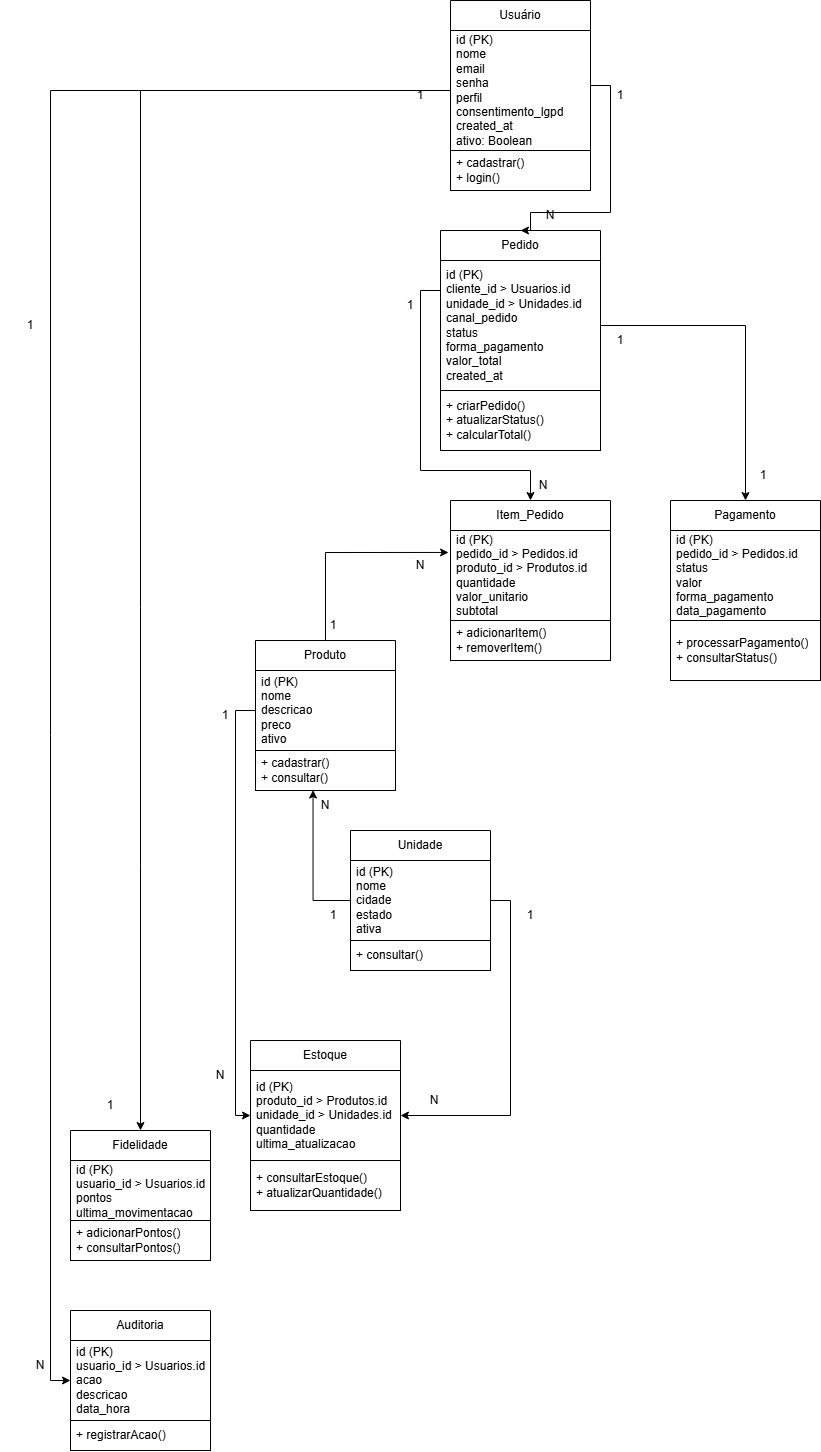

The diagram above was exported from draw.io. Its source (the exported page's mxGraphModel, read from the mxfile embedded in the PNG):
<mxGraphModel dx="1521" dy="841" grid="1" gridSize="10" guides="1" tooltips="1" connect="1" arrows="1" fold="1" page="1" pageScale="1" pageWidth="827" pageHeight="1169" math="0" shadow="0">
  <root>
    <mxCell id="0" />
    <mxCell id="1" parent="0" />
    <mxCell id="siJelJc7L0xHiukvfq5J-1" parent="1" style="swimlane;fontStyle=0;childLayout=stackLayout;horizontal=1;startSize=30;horizontalStack=0;resizeParent=1;resizeParentMax=0;resizeLast=0;collapsible=1;marginBottom=0;whiteSpace=wrap;html=1;" value="Usuário" vertex="1">
      <mxGeometry height="190" width="140" x="964" y="298" as="geometry" />
    </mxCell>
    <mxCell id="siJelJc7L0xHiukvfq5J-2" parent="siJelJc7L0xHiukvfq5J-1" style="text;strokeColor=none;fillColor=none;align=left;verticalAlign=middle;spacingLeft=4;spacingRight=4;overflow=hidden;points=[[0,0.5],[1,0.5]];portConstraint=eastwest;rotatable=0;whiteSpace=wrap;html=1;" value="&lt;div&gt;id (PK)&lt;/div&gt;&lt;div&gt;nome&lt;/div&gt;&lt;div&gt;email&lt;/div&gt;&lt;div&gt;senha&lt;/div&gt;&lt;div&gt;perfil&lt;/div&gt;&lt;div&gt;consentimento_lgpd&lt;/div&gt;&lt;div&gt;created_at&lt;/div&gt;&lt;div&gt;ativo: Boolean&lt;/div&gt;" vertex="1">
      <mxGeometry height="120" width="140" y="30" as="geometry" />
    </mxCell>
    <mxCell id="siJelJc7L0xHiukvfq5J-3" parent="siJelJc7L0xHiukvfq5J-1" style="text;strokeColor=default;fillColor=none;align=left;verticalAlign=middle;spacingLeft=4;spacingRight=4;overflow=hidden;points=[[0,0.5],[1,0.5]];portConstraint=eastwest;rotatable=0;whiteSpace=wrap;html=1;" value="&lt;div&gt;+ cadastrar()&lt;/div&gt;&lt;div&gt;+ login()&lt;/div&gt;" vertex="1">
      <mxGeometry height="40" width="140" y="150" as="geometry" />
    </mxCell>
    <mxCell id="siJelJc7L0xHiukvfq5J-4" parent="1" style="swimlane;fontStyle=0;childLayout=stackLayout;horizontal=1;startSize=30;horizontalStack=0;resizeParent=1;resizeParentMax=0;resizeLast=0;collapsible=1;marginBottom=0;whiteSpace=wrap;html=1;" value="Pedido" vertex="1">
      <mxGeometry height="220" width="160" x="954" y="528" as="geometry" />
    </mxCell>
    <mxCell id="siJelJc7L0xHiukvfq5J-5" parent="siJelJc7L0xHiukvfq5J-4" style="text;strokeColor=none;fillColor=none;align=left;verticalAlign=middle;spacingLeft=4;spacingRight=4;overflow=hidden;points=[[0,0.5],[1,0.5]];portConstraint=eastwest;rotatable=0;whiteSpace=wrap;html=1;" value="&lt;div&gt;id&amp;nbsp;&lt;span style=&quot;background-color: transparent; color: light-dark(rgb(0, 0, 0), rgb(255, 255, 255));&quot;&gt;(PK)&lt;/span&gt;&lt;/div&gt;&lt;div&gt;cliente_id &amp;gt;&amp;nbsp;Usuarios.id&lt;/div&gt;&lt;div&gt;unidade_id &amp;gt;&amp;nbsp;Unidades.id&lt;/div&gt;&lt;div&gt;canal_pedido&lt;/div&gt;&lt;div&gt;status&lt;/div&gt;&lt;div&gt;forma_pagamento&lt;/div&gt;&lt;div&gt;valor_total&lt;/div&gt;&lt;div&gt;created_at&lt;/div&gt;" vertex="1">
      <mxGeometry height="130" width="160" y="30" as="geometry" />
    </mxCell>
    <mxCell id="siJelJc7L0xHiukvfq5J-6" parent="siJelJc7L0xHiukvfq5J-4" style="text;strokeColor=default;fillColor=none;align=left;verticalAlign=middle;spacingLeft=4;spacingRight=4;overflow=hidden;points=[[0,0.5],[1,0.5]];portConstraint=eastwest;rotatable=0;whiteSpace=wrap;html=1;" value="&lt;div&gt;+ criarPedido()&lt;/div&gt;&lt;div&gt;+ atualizarStatus()&lt;/div&gt;&lt;div&gt;+ calcularTotal()&lt;/div&gt;" vertex="1">
      <mxGeometry height="60" width="160" y="160" as="geometry" />
    </mxCell>
    <mxCell id="siJelJc7L0xHiukvfq5J-7" parent="1" style="swimlane;fontStyle=0;childLayout=stackLayout;horizontal=1;startSize=30;horizontalStack=0;resizeParent=1;resizeParentMax=0;resizeLast=0;collapsible=1;marginBottom=0;whiteSpace=wrap;html=1;" value="Item&lt;span style=&quot;background-color: transparent; color: light-dark(rgb(0, 0, 0), rgb(255, 255, 255));&quot;&gt;_Pedido&lt;/span&gt;" vertex="1">
      <mxGeometry height="160" width="160" x="964" y="798" as="geometry" />
    </mxCell>
    <mxCell id="siJelJc7L0xHiukvfq5J-8" parent="siJelJc7L0xHiukvfq5J-7" style="text;strokeColor=none;fillColor=none;align=left;verticalAlign=middle;spacingLeft=4;spacingRight=4;overflow=hidden;points=[[0,0.5],[1,0.5]];portConstraint=eastwest;rotatable=0;whiteSpace=wrap;html=1;" value="&lt;div&gt;id&amp;nbsp;&lt;span style=&quot;background-color: transparent; color: light-dark(rgb(0, 0, 0), rgb(255, 255, 255));&quot;&gt;(PK)&lt;/span&gt;&lt;/div&gt;&lt;div&gt;pedido_id &amp;gt;&amp;nbsp;Pedidos.id&lt;/div&gt;&lt;div&gt;produto_id &amp;gt;&amp;nbsp;Produtos.id&lt;/div&gt;&lt;div&gt;quantidade&lt;/div&gt;&lt;div&gt;valor_unitario&lt;/div&gt;&lt;div&gt;subtotal&lt;/div&gt;" vertex="1">
      <mxGeometry height="90" width="160" y="30" as="geometry" />
    </mxCell>
    <mxCell id="siJelJc7L0xHiukvfq5J-9" parent="siJelJc7L0xHiukvfq5J-7" style="text;strokeColor=default;fillColor=none;align=left;verticalAlign=middle;spacingLeft=4;spacingRight=4;overflow=hidden;points=[[0,0.5],[1,0.5]];portConstraint=eastwest;rotatable=0;whiteSpace=wrap;html=1;" value="&lt;div&gt;+ adicionarItem()&lt;/div&gt;&lt;div&gt;+ removerItem()&lt;/div&gt;" vertex="1">
      <mxGeometry height="40" width="160" y="120" as="geometry" />
    </mxCell>
    <mxCell id="siJelJc7L0xHiukvfq5J-10" parent="1" style="swimlane;fontStyle=0;childLayout=stackLayout;horizontal=1;startSize=30;horizontalStack=0;resizeParent=1;resizeParentMax=0;resizeLast=0;collapsible=1;marginBottom=0;whiteSpace=wrap;html=1;" value="Pagamento" vertex="1">
      <mxGeometry height="180" width="150" x="1184" y="798" as="geometry" />
    </mxCell>
    <mxCell id="siJelJc7L0xHiukvfq5J-11" parent="siJelJc7L0xHiukvfq5J-10" style="text;strokeColor=none;fillColor=none;align=left;verticalAlign=middle;spacingLeft=4;spacingRight=4;overflow=hidden;points=[[0,0.5],[1,0.5]];portConstraint=eastwest;rotatable=0;whiteSpace=wrap;html=1;" value="&lt;div&gt;id&amp;nbsp;&lt;span style=&quot;background-color: transparent; color: light-dark(rgb(0, 0, 0), rgb(255, 255, 255));&quot;&gt;(PK)&lt;/span&gt;&lt;/div&gt;&lt;div&gt;pedido_id &amp;gt;&amp;nbsp;Pedidos.id&lt;/div&gt;&lt;div&gt;status&lt;/div&gt;&lt;div&gt;valor&lt;/div&gt;&lt;div&gt;forma_pagamento&lt;/div&gt;&lt;div&gt;data_pagamento&lt;/div&gt;" vertex="1">
      <mxGeometry height="90" width="150" y="30" as="geometry" />
    </mxCell>
    <mxCell id="siJelJc7L0xHiukvfq5J-12" parent="siJelJc7L0xHiukvfq5J-10" style="text;strokeColor=default;fillColor=none;align=left;verticalAlign=middle;spacingLeft=4;spacingRight=4;overflow=hidden;points=[[0,0.5],[1,0.5]];portConstraint=eastwest;rotatable=0;whiteSpace=wrap;html=1;" value="&lt;div&gt;+ processarPagamento()&lt;/div&gt;&lt;div&gt;+ consultarStatus()&lt;/div&gt;" vertex="1">
      <mxGeometry height="60" width="150" y="120" as="geometry" />
    </mxCell>
    <mxCell id="siJelJc7L0xHiukvfq5J-13" parent="1" style="swimlane;fontStyle=0;childLayout=stackLayout;horizontal=1;startSize=30;horizontalStack=0;resizeParent=1;resizeParentMax=0;resizeLast=0;collapsible=1;marginBottom=0;whiteSpace=wrap;html=1;" value="Produto" vertex="1">
      <mxGeometry height="150" width="140" x="769" y="938" as="geometry" />
    </mxCell>
    <mxCell id="siJelJc7L0xHiukvfq5J-14" parent="siJelJc7L0xHiukvfq5J-13" style="text;strokeColor=none;fillColor=none;align=left;verticalAlign=middle;spacingLeft=4;spacingRight=4;overflow=hidden;points=[[0,0.5],[1,0.5]];portConstraint=eastwest;rotatable=0;whiteSpace=wrap;html=1;" value="&lt;div&gt;id&amp;nbsp;&lt;span style=&quot;background-color: transparent; color: light-dark(rgb(0, 0, 0), rgb(255, 255, 255));&quot;&gt;(PK)&lt;/span&gt;&lt;/div&gt;&lt;div&gt;nome&lt;/div&gt;&lt;div&gt;descricao&lt;/div&gt;&lt;div&gt;preco&lt;/div&gt;&lt;div&gt;ativo&lt;/div&gt;" vertex="1">
      <mxGeometry height="80" width="140" y="30" as="geometry" />
    </mxCell>
    <mxCell id="siJelJc7L0xHiukvfq5J-15" parent="siJelJc7L0xHiukvfq5J-13" style="text;strokeColor=default;fillColor=none;align=left;verticalAlign=middle;spacingLeft=4;spacingRight=4;overflow=hidden;points=[[0,0.5],[1,0.5]];portConstraint=eastwest;rotatable=0;whiteSpace=wrap;html=1;" value="&lt;div&gt;+ cadastrar()&lt;/div&gt;&lt;div&gt;+ consultar()&lt;/div&gt;" vertex="1">
      <mxGeometry height="40" width="140" y="110" as="geometry" />
    </mxCell>
    <mxCell id="siJelJc7L0xHiukvfq5J-16" parent="1" style="swimlane;fontStyle=0;childLayout=stackLayout;horizontal=1;startSize=30;horizontalStack=0;resizeParent=1;resizeParentMax=0;resizeLast=0;collapsible=1;marginBottom=0;whiteSpace=wrap;html=1;" value="Unidade" vertex="1">
      <mxGeometry height="140" width="140" x="864" y="1128" as="geometry" />
    </mxCell>
    <mxCell id="siJelJc7L0xHiukvfq5J-17" parent="siJelJc7L0xHiukvfq5J-16" style="text;strokeColor=none;fillColor=none;align=left;verticalAlign=middle;spacingLeft=4;spacingRight=4;overflow=hidden;points=[[0,0.5],[1,0.5]];portConstraint=eastwest;rotatable=0;whiteSpace=wrap;html=1;" value="&lt;div&gt;id&amp;nbsp;&lt;span style=&quot;background-color: transparent; color: light-dark(rgb(0, 0, 0), rgb(255, 255, 255));&quot;&gt;(PK)&lt;/span&gt;&lt;/div&gt;&lt;div&gt;nome&lt;/div&gt;&lt;div&gt;cidade&lt;/div&gt;&lt;div&gt;estado&lt;/div&gt;&lt;div&gt;ativa&lt;/div&gt;" vertex="1">
      <mxGeometry height="80" width="140" y="30" as="geometry" />
    </mxCell>
    <mxCell id="siJelJc7L0xHiukvfq5J-18" parent="siJelJc7L0xHiukvfq5J-16" style="text;strokeColor=default;fillColor=none;align=left;verticalAlign=middle;spacingLeft=4;spacingRight=4;overflow=hidden;points=[[0,0.5],[1,0.5]];portConstraint=eastwest;rotatable=0;whiteSpace=wrap;html=1;" value="+ consultar()" vertex="1">
      <mxGeometry height="30" width="140" y="110" as="geometry" />
    </mxCell>
    <mxCell id="siJelJc7L0xHiukvfq5J-19" parent="1" style="swimlane;fontStyle=0;childLayout=stackLayout;horizontal=1;startSize=30;horizontalStack=0;resizeParent=1;resizeParentMax=0;resizeLast=0;collapsible=1;marginBottom=0;whiteSpace=wrap;html=1;" value="Estoque" vertex="1">
      <mxGeometry height="170" width="150" x="764" y="1338" as="geometry" />
    </mxCell>
    <mxCell id="siJelJc7L0xHiukvfq5J-20" parent="siJelJc7L0xHiukvfq5J-19" style="text;strokeColor=none;fillColor=none;align=left;verticalAlign=middle;spacingLeft=4;spacingRight=4;overflow=hidden;points=[[0,0.5],[1,0.5]];portConstraint=eastwest;rotatable=0;whiteSpace=wrap;html=1;" value="&lt;div&gt;id&amp;nbsp;&lt;span style=&quot;background-color: transparent; color: light-dark(rgb(0, 0, 0), rgb(255, 255, 255));&quot;&gt;(PK)&lt;/span&gt;&lt;/div&gt;&lt;div&gt;produto_id &amp;gt;&amp;nbsp;Produtos.id&lt;/div&gt;&lt;div&gt;unidade_id &amp;gt;&amp;nbsp;Unidades.id&lt;/div&gt;&lt;div&gt;quantidade&lt;/div&gt;&lt;div&gt;ultima_atualizacao&lt;/div&gt;" vertex="1">
      <mxGeometry height="90" width="150" y="30" as="geometry" />
    </mxCell>
    <mxCell id="siJelJc7L0xHiukvfq5J-21" parent="siJelJc7L0xHiukvfq5J-19" style="text;strokeColor=default;fillColor=none;align=left;verticalAlign=middle;spacingLeft=4;spacingRight=4;overflow=hidden;points=[[0,0.5],[1,0.5]];portConstraint=eastwest;rotatable=0;whiteSpace=wrap;html=1;" value="&lt;div&gt;+ consultarEstoque()&lt;/div&gt;&lt;div&gt;+ atualizarQuantidade()&lt;/div&gt;" vertex="1">
      <mxGeometry height="50" width="150" y="120" as="geometry" />
    </mxCell>
    <mxCell id="siJelJc7L0xHiukvfq5J-22" parent="1" style="swimlane;fontStyle=0;childLayout=stackLayout;horizontal=1;startSize=30;horizontalStack=0;resizeParent=1;resizeParentMax=0;resizeLast=0;collapsible=1;marginBottom=0;whiteSpace=wrap;html=1;" value="Fidelidade" vertex="1">
      <mxGeometry height="130" width="140" x="584" y="1428" as="geometry" />
    </mxCell>
    <mxCell id="siJelJc7L0xHiukvfq5J-23" parent="siJelJc7L0xHiukvfq5J-22" style="text;strokeColor=none;fillColor=none;align=left;verticalAlign=middle;spacingLeft=4;spacingRight=4;overflow=hidden;points=[[0,0.5],[1,0.5]];portConstraint=eastwest;rotatable=0;whiteSpace=wrap;html=1;" value="&lt;div&gt;id&amp;nbsp;&lt;span style=&quot;background-color: transparent; color: light-dark(rgb(0, 0, 0), rgb(255, 255, 255));&quot;&gt;(PK)&lt;/span&gt;&lt;/div&gt;&lt;div&gt;usuario_id &amp;gt;&amp;nbsp;Usuarios.id&lt;/div&gt;&lt;div&gt;pontos&lt;/div&gt;&lt;div&gt;ultima_movimentacao&lt;/div&gt;" vertex="1">
      <mxGeometry height="60" width="140" y="30" as="geometry" />
    </mxCell>
    <mxCell id="siJelJc7L0xHiukvfq5J-24" parent="siJelJc7L0xHiukvfq5J-22" style="text;strokeColor=default;fillColor=none;align=left;verticalAlign=middle;spacingLeft=4;spacingRight=4;overflow=hidden;points=[[0,0.5],[1,0.5]];portConstraint=eastwest;rotatable=0;whiteSpace=wrap;html=1;" value="&lt;div&gt;+ adicionarPontos()&lt;/div&gt;&lt;div&gt;+ consultarPontos()&lt;/div&gt;" vertex="1">
      <mxGeometry height="40" width="140" y="90" as="geometry" />
    </mxCell>
    <mxCell id="siJelJc7L0xHiukvfq5J-25" parent="1" style="swimlane;fontStyle=0;childLayout=stackLayout;horizontal=1;startSize=30;horizontalStack=0;resizeParent=1;resizeParentMax=0;resizeLast=0;collapsible=1;marginBottom=0;whiteSpace=wrap;html=1;" value="Auditoria" vertex="1">
      <mxGeometry height="140" width="140" x="584" y="1608" as="geometry" />
    </mxCell>
    <mxCell id="siJelJc7L0xHiukvfq5J-26" parent="siJelJc7L0xHiukvfq5J-25" style="text;strokeColor=none;fillColor=none;align=left;verticalAlign=middle;spacingLeft=4;spacingRight=4;overflow=hidden;points=[[0,0.5],[1,0.5]];portConstraint=eastwest;rotatable=0;whiteSpace=wrap;html=1;" value="&lt;div&gt;id&amp;nbsp;&lt;span style=&quot;background-color: transparent; color: light-dark(rgb(0, 0, 0), rgb(255, 255, 255));&quot;&gt;(PK)&lt;/span&gt;&lt;/div&gt;&lt;div&gt;usuario_id &amp;gt;&amp;nbsp;Usuarios.id&lt;/div&gt;&lt;div&gt;acao&lt;/div&gt;&lt;div&gt;descricao&lt;/div&gt;&lt;div&gt;data_hora&lt;/div&gt;" vertex="1">
      <mxGeometry height="80" width="140" y="30" as="geometry" />
    </mxCell>
    <mxCell id="siJelJc7L0xHiukvfq5J-27" parent="siJelJc7L0xHiukvfq5J-25" style="text;strokeColor=default;fillColor=none;align=left;verticalAlign=middle;spacingLeft=4;spacingRight=4;overflow=hidden;points=[[0,0.5],[1,0.5]];portConstraint=eastwest;rotatable=0;whiteSpace=wrap;html=1;" value="+ registrarAcao()" vertex="1">
      <mxGeometry height="30" width="140" y="110" as="geometry" />
    </mxCell>
    <mxCell id="siJelJc7L0xHiukvfq5J-28" parent="1" style="text;html=1;whiteSpace=wrap;strokeColor=none;fillColor=none;align=center;verticalAlign=middle;rounded=0;" value="N" vertex="1">
      <mxGeometry height="30" width="60" x="1034" y="498" as="geometry" />
    </mxCell>
    <mxCell id="siJelJc7L0xHiukvfq5J-29" parent="1" style="text;html=1;whiteSpace=wrap;strokeColor=none;fillColor=none;align=center;verticalAlign=middle;rounded=0;" value="1" vertex="1">
      <mxGeometry height="30" width="60" x="1104" y="378" as="geometry" />
    </mxCell>
    <mxCell id="siJelJc7L0xHiukvfq5J-30" edge="1" parent="1" source="siJelJc7L0xHiukvfq5J-2" style="edgeStyle=orthogonalEdgeStyle;rounded=0;orthogonalLoop=1;jettySize=auto;html=1;exitX=1;exitY=0.5;exitDx=0;exitDy=0;entryX=0.5;entryY=0;entryDx=0;entryDy=0;" target="siJelJc7L0xHiukvfq5J-4">
      <mxGeometry relative="1" as="geometry">
        <Array as="points">
          <mxPoint x="1104" y="383" />
          <mxPoint x="1124" y="383" />
          <mxPoint x="1124" y="510" />
          <mxPoint x="1044" y="510" />
          <mxPoint x="1044" y="528" />
        </Array>
        <mxPoint x="1154" y="728" as="targetPoint" />
      </mxGeometry>
    </mxCell>
    <mxCell id="siJelJc7L0xHiukvfq5J-31" edge="1" parent="1" source="siJelJc7L0xHiukvfq5J-2" style="edgeStyle=orthogonalEdgeStyle;rounded=0;orthogonalLoop=1;jettySize=auto;html=1;exitX=0;exitY=0.5;exitDx=0;exitDy=0;entryX=0.5;entryY=0;entryDx=0;entryDy=0;" target="siJelJc7L0xHiukvfq5J-22">
      <mxGeometry relative="1" as="geometry" />
    </mxCell>
    <mxCell id="siJelJc7L0xHiukvfq5J-32" parent="1" style="text;html=1;whiteSpace=wrap;strokeColor=none;fillColor=none;align=center;verticalAlign=middle;rounded=0;" value="1" vertex="1">
      <mxGeometry height="30" width="60" x="904" y="378" as="geometry" />
    </mxCell>
    <mxCell id="siJelJc7L0xHiukvfq5J-33" parent="1" style="text;html=1;whiteSpace=wrap;strokeColor=none;fillColor=none;align=center;verticalAlign=middle;rounded=0;" value="1" vertex="1">
      <mxGeometry height="30" width="60" x="594" y="1388" as="geometry" />
    </mxCell>
    <mxCell id="siJelJc7L0xHiukvfq5J-34" edge="1" parent="1" source="siJelJc7L0xHiukvfq5J-2" style="edgeStyle=orthogonalEdgeStyle;rounded=0;orthogonalLoop=1;jettySize=auto;html=1;exitX=0;exitY=0.5;exitDx=0;exitDy=0;entryX=0;entryY=0.5;entryDx=0;entryDy=0;" target="siJelJc7L0xHiukvfq5J-26">
      <mxGeometry relative="1" as="geometry" />
    </mxCell>
    <mxCell id="siJelJc7L0xHiukvfq5J-35" parent="1" style="text;html=1;whiteSpace=wrap;strokeColor=none;fillColor=none;align=center;verticalAlign=middle;rounded=0;" value="1" vertex="1">
      <mxGeometry height="30" width="60" x="514" y="608" as="geometry" />
    </mxCell>
    <mxCell id="siJelJc7L0xHiukvfq5J-36" parent="1" style="text;html=1;whiteSpace=wrap;strokeColor=none;fillColor=none;align=center;verticalAlign=middle;rounded=0;" value="N" vertex="1">
      <mxGeometry height="30" width="60" x="524" y="1648" as="geometry" />
    </mxCell>
    <mxCell id="siJelJc7L0xHiukvfq5J-37" parent="1" style="text;html=1;whiteSpace=wrap;strokeColor=none;fillColor=none;align=center;verticalAlign=middle;rounded=0;" value="1" vertex="1">
      <mxGeometry height="30" width="60" x="894" y="588" as="geometry" />
    </mxCell>
    <mxCell id="siJelJc7L0xHiukvfq5J-38" parent="1" style="text;html=1;whiteSpace=wrap;strokeColor=none;fillColor=none;align=center;verticalAlign=middle;rounded=0;" value="N" vertex="1">
      <mxGeometry height="30" width="60" x="1027" y="768" as="geometry" />
    </mxCell>
    <mxCell id="siJelJc7L0xHiukvfq5J-39" edge="1" parent="1" source="siJelJc7L0xHiukvfq5J-13" style="edgeStyle=orthogonalEdgeStyle;rounded=0;orthogonalLoop=1;jettySize=auto;html=1;exitX=0.5;exitY=0;exitDx=0;exitDy=0;entryX=-0.012;entryY=0.244;entryDx=0;entryDy=0;entryPerimeter=0;" target="siJelJc7L0xHiukvfq5J-8">
      <mxGeometry relative="1" as="geometry" />
    </mxCell>
    <mxCell id="siJelJc7L0xHiukvfq5J-40" parent="1" style="text;html=1;whiteSpace=wrap;strokeColor=none;fillColor=none;align=center;verticalAlign=middle;rounded=0;" value="1" vertex="1">
      <mxGeometry height="30" width="60" x="817" y="908" as="geometry" />
    </mxCell>
    <mxCell id="siJelJc7L0xHiukvfq5J-41" parent="1" style="text;html=1;whiteSpace=wrap;strokeColor=none;fillColor=none;align=center;verticalAlign=middle;rounded=0;" value="N" vertex="1">
      <mxGeometry height="30" width="60" x="904" y="848" as="geometry" />
    </mxCell>
    <mxCell id="siJelJc7L0xHiukvfq5J-42" edge="1" parent="1" style="edgeStyle=orthogonalEdgeStyle;rounded=0;orthogonalLoop=1;jettySize=auto;html=1;exitX=0;exitY=0.5;exitDx=0;exitDy=0;entryX=0.5;entryY=0;entryDx=0;entryDy=0;" target="siJelJc7L0xHiukvfq5J-7">
      <mxGeometry relative="1" as="geometry">
        <Array as="points">
          <mxPoint x="934" y="588" />
          <mxPoint x="934" y="768" />
          <mxPoint x="1044" y="768" />
        </Array>
        <mxPoint x="954" y="588" as="sourcePoint" />
        <mxPoint x="1044" y="883" as="targetPoint" />
      </mxGeometry>
    </mxCell>
    <mxCell id="siJelJc7L0xHiukvfq5J-43" edge="1" parent="1" source="siJelJc7L0xHiukvfq5J-5" style="edgeStyle=orthogonalEdgeStyle;rounded=0;orthogonalLoop=1;jettySize=auto;html=1;exitX=1;exitY=0.5;exitDx=0;exitDy=0;entryX=0.5;entryY=0;entryDx=0;entryDy=0;" target="siJelJc7L0xHiukvfq5J-10">
      <mxGeometry relative="1" as="geometry" />
    </mxCell>
    <mxCell id="siJelJc7L0xHiukvfq5J-44" parent="1" style="text;html=1;whiteSpace=wrap;strokeColor=none;fillColor=none;align=center;verticalAlign=middle;rounded=0;" value="1" vertex="1">
      <mxGeometry height="30" width="60" x="1104" y="623" as="geometry" />
    </mxCell>
    <mxCell id="siJelJc7L0xHiukvfq5J-45" parent="1" style="text;html=1;whiteSpace=wrap;strokeColor=none;fillColor=none;align=center;verticalAlign=middle;rounded=0;" value="1" vertex="1">
      <mxGeometry height="30" width="60" x="1247" y="758" as="geometry" />
    </mxCell>
    <mxCell id="siJelJc7L0xHiukvfq5J-46" edge="1" parent="1" source="siJelJc7L0xHiukvfq5J-14" style="edgeStyle=orthogonalEdgeStyle;rounded=0;orthogonalLoop=1;jettySize=auto;html=1;exitX=0;exitY=0.5;exitDx=0;exitDy=0;entryX=0;entryY=0.5;entryDx=0;entryDy=0;" target="siJelJc7L0xHiukvfq5J-20">
      <mxGeometry relative="1" as="geometry" />
    </mxCell>
    <mxCell id="siJelJc7L0xHiukvfq5J-47" parent="1" style="text;html=1;whiteSpace=wrap;strokeColor=none;fillColor=none;align=center;verticalAlign=middle;rounded=0;" value="1" vertex="1">
      <mxGeometry height="30" width="60" x="709" y="998" as="geometry" />
    </mxCell>
    <mxCell id="siJelJc7L0xHiukvfq5J-48" parent="1" style="text;html=1;whiteSpace=wrap;strokeColor=none;fillColor=none;align=center;verticalAlign=middle;rounded=0;" value="N" vertex="1">
      <mxGeometry height="30" width="60" x="704" y="1358" as="geometry" />
    </mxCell>
    <mxCell id="siJelJc7L0xHiukvfq5J-49" edge="1" parent="1" source="siJelJc7L0xHiukvfq5J-17" style="edgeStyle=orthogonalEdgeStyle;rounded=0;orthogonalLoop=1;jettySize=auto;html=1;exitX=1;exitY=0.5;exitDx=0;exitDy=0;entryX=1;entryY=0.5;entryDx=0;entryDy=0;" target="siJelJc7L0xHiukvfq5J-20">
      <mxGeometry relative="1" as="geometry" />
    </mxCell>
    <mxCell id="siJelJc7L0xHiukvfq5J-50" parent="1" style="text;html=1;whiteSpace=wrap;strokeColor=none;fillColor=none;align=center;verticalAlign=middle;rounded=0;" value="1" vertex="1">
      <mxGeometry height="30" width="60" x="1014" y="1198" as="geometry" />
    </mxCell>
    <mxCell id="siJelJc7L0xHiukvfq5J-51" parent="1" style="text;html=1;whiteSpace=wrap;strokeColor=none;fillColor=none;align=center;verticalAlign=middle;rounded=0;" value="N" vertex="1">
      <mxGeometry height="30" width="60" x="918" y="1383" as="geometry" />
    </mxCell>
    <mxCell id="siJelJc7L0xHiukvfq5J-52" edge="1" parent="1" source="siJelJc7L0xHiukvfq5J-17" style="edgeStyle=orthogonalEdgeStyle;rounded=0;orthogonalLoop=1;jettySize=auto;html=1;exitX=0;exitY=0.5;exitDx=0;exitDy=0;entryX=0.411;entryY=0.988;entryDx=0;entryDy=0;entryPerimeter=0;" target="siJelJc7L0xHiukvfq5J-15">
      <mxGeometry relative="1" as="geometry">
        <mxPoint x="827" y="1098" as="targetPoint" />
      </mxGeometry>
    </mxCell>
    <mxCell id="siJelJc7L0xHiukvfq5J-53" parent="1" style="text;html=1;whiteSpace=wrap;strokeColor=none;fillColor=none;align=center;verticalAlign=middle;rounded=0;" value="1" vertex="1">
      <mxGeometry height="30" width="60" x="817" y="1198" as="geometry" />
    </mxCell>
    <mxCell id="siJelJc7L0xHiukvfq5J-54" parent="1" style="text;html=1;whiteSpace=wrap;strokeColor=none;fillColor=none;align=center;verticalAlign=middle;rounded=0;" value="N" vertex="1">
      <mxGeometry height="30" width="60" x="809" y="1088" as="geometry" />
    </mxCell>
  </root>
</mxGraphModel>